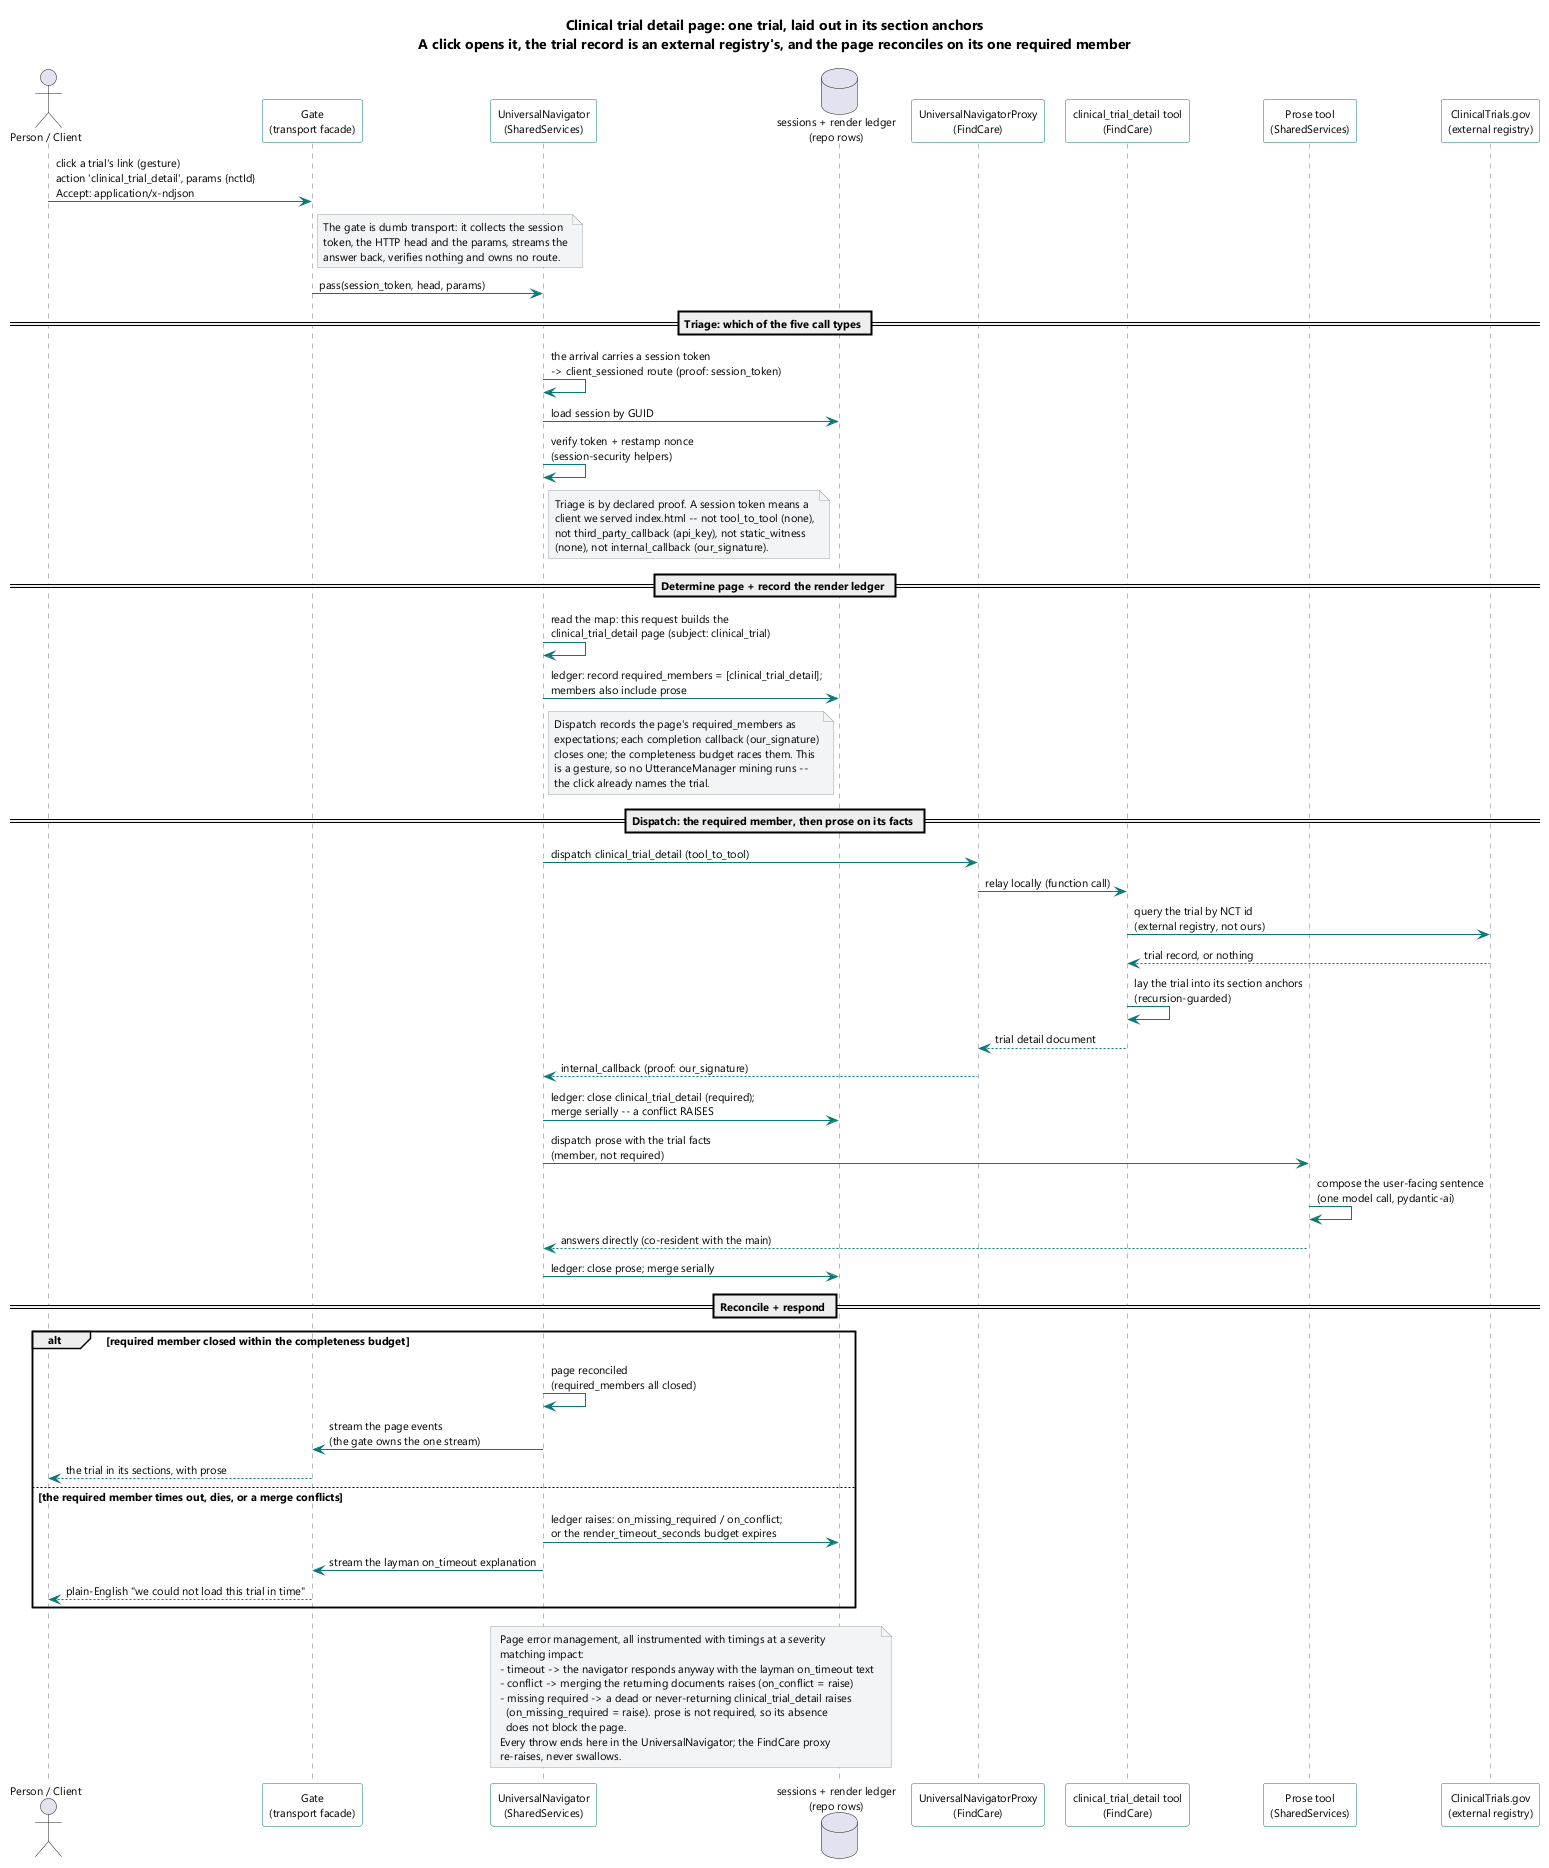

The diagram above was rendered by PlantUML. Its source (embedded in the PNG):
@startuml
skinparam shadowing false
skinparam defaultFontName Segoe UI
skinparam defaultFontSize 11
skinparam ArrowColor #0b7a75
skinparam SequenceLifeLineBorderColor #6b7280
skinparam ParticipantBorderColor #0b7a75
skinparam ParticipantBackgroundColor #fdfdfd
skinparam NoteBackgroundColor #f3f4f6
skinparam NoteBorderColor #9ca3af

title Clinical trial detail page: one trial, laid out in its section anchors\nA click opens it, the trial record is an external registry's, and the page reconciles on its one required member

actor "Person / Client" as P
participant "Gate\n(transport facade)" as GATE
participant "UniversalNavigator\n(SharedServices)" as UN
database "sessions + render ledger\n(repo rows)" as REPO
participant "UniversalNavigatorProxy\n(FindCare)" as PXY
participant "clinical_trial_detail tool\n(FindCare)" as CTD
participant "Prose tool\n(SharedServices)" as PROSE
participant "ClinicalTrials.gov\n(external registry)" as CTG

P -> GATE : click a trial's link (gesture)\naction 'clinical_trial_detail', params {nctId}\nAccept: application/x-ndjson
note right of GATE
  The gate is dumb transport: it collects the session
  token, the HTTP head and the params, streams the
  answer back, verifies nothing and owns no route.
end note
GATE -> UN : pass(session_token, head, params)

== Triage: which of the five call types ==
UN -> UN : the arrival carries a session token\n-> client_sessioned route (proof: session_token)
UN -> REPO : load session by GUID
UN -> UN : verify token + restamp nonce\n(session-security helpers)
note right of UN
  Triage is by declared proof. A session token means a
  client we served index.html -- not tool_to_tool (none),
  not third_party_callback (api_key), not static_witness
  (none), not internal_callback (our_signature).
end note

== Determine page + record the render ledger ==
UN -> UN : read the map: this request builds the\nclinical_trial_detail page (subject: clinical_trial)
UN -> REPO : ledger: record required_members = [clinical_trial_detail];\nmembers also include prose
note left of REPO
  Dispatch records the page's required_members as
  expectations; each completion callback (our_signature)
  closes one; the completeness budget races them. This
  is a gesture, so no UtteranceManager mining runs --
  the click already names the trial.
end note

== Dispatch: the required member, then prose on its facts ==
UN -> PXY : dispatch clinical_trial_detail (tool_to_tool)
PXY -> CTD : relay locally (function call)
CTD -> CTG : query the trial by NCT id\n(external registry, not ours)
CTG --> CTD : trial record, or nothing
CTD -> CTD : lay the trial into its section anchors\n(recursion-guarded)
CTD --> PXY : trial detail document
PXY --> UN : internal_callback (proof: our_signature)
UN -> REPO : ledger: close clinical_trial_detail (required);\nmerge serially -- a conflict RAISES

UN -> PROSE : dispatch prose with the trial facts\n(member, not required)
PROSE -> PROSE : compose the user-facing sentence\n(one model call, pydantic-ai)
PROSE --> UN : answers directly (co-resident with the main)
UN -> REPO : ledger: close prose; merge serially

== Reconcile + respond ==
alt required member closed within the completeness budget
  UN -> UN : page reconciled\n(required_members all closed)
  UN -> GATE : stream the page events\n(the gate owns the one stream)
  GATE --> P : the trial in its sections, with prose
else the required member times out, dies, or a merge conflicts
  UN -> REPO : ledger raises: on_missing_required / on_conflict;\nor the render_timeout_seconds budget expires
  UN -> GATE : stream the layman on_timeout explanation
  GATE --> P : plain-English "we could not load this trial in time"
end

note over UN, REPO #f3f4f6
  Page error management, all instrumented with timings at a severity
  matching impact:
  - timeout -> the navigator responds anyway with the layman on_timeout text
  - conflict -> merging the returning documents raises (on_conflict = raise)
  - missing required -> a dead or never-returning clinical_trial_detail raises
    (on_missing_required = raise). prose is not required, so its absence
    does not block the page.
  Every throw ends here in the UniversalNavigator; the FindCare proxy
  re-raises, never swallows.
end note

@enduml